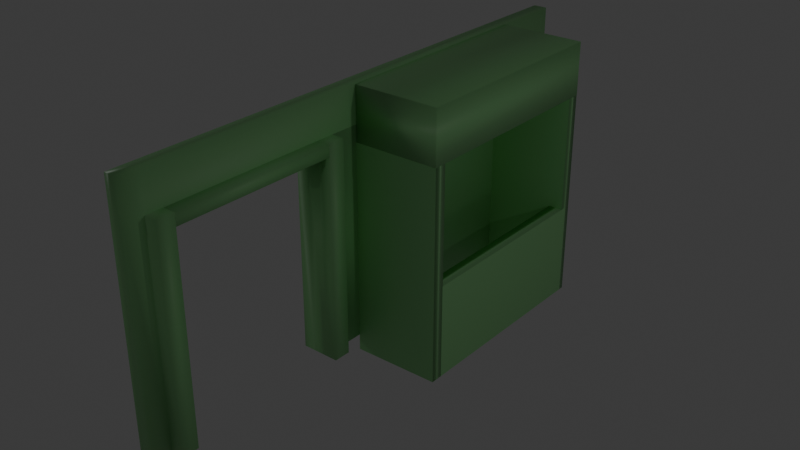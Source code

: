 # Source: Entrance_Solo_.blend  (saved by Blender 4.3.34; exported with 4.5.12 LTS)
import bpy
from mathutils import Matrix  # noqa: F401  (used for matrix-valued properties, if any)

bpy.ops.wm.read_factory_settings(use_empty=True)
scene = bpy.context.scene
scene.name = 'Scene'

# ---- collections
col_collection = bpy.data.collections.new('Collection'); scene.collection.children.link(col_collection)
col_green_room_001 = bpy.data.collections.new('Green Room.001'); scene.collection.children.link(col_green_room_001)

# ---- materials (node trees are filled in below, after node groups)
mat_material_001 = bpy.data.materials.new('Material.001')
mat_material_009 = bpy.data.materials.new('Material.009')
mat_material_011 = bpy.data.materials.new('Material.011')
mat_material_008 = bpy.data.materials.new('Material.008')
mat_material_010 = bpy.data.materials.new('Material.010')

# ---- material node trees
mat_material_001.use_nodes = True; mat_material_001.node_tree.nodes.clear()
_N = mat_material_001.node_tree.nodes; _L = mat_material_001.node_tree.links
n0 = _N.new('ShaderNodeBsdfPrincipled'); n0.name = 'Principled BSDF'; n0.location = (10, 300)
n0.inputs[0].default_value = (0.3564, 0.7991, 0.3372, 1.0)
n1 = _N.new('ShaderNodeOutputMaterial'); n1.name = 'Material Output'; n1.location = (300, 300)
_L.new(n0.outputs[0], n1.inputs[0])
n1.is_active_output = True
mat_material_009.use_nodes = True; mat_material_009.node_tree.nodes.clear()
_N = mat_material_009.node_tree.nodes; _L = mat_material_009.node_tree.links
n0 = _N.new('ShaderNodeBsdfPrincipled'); n0.name = 'Principled BSDF'; n0.location = (10, 300)
n0.inputs[0].default_value = (0.3564, 0.7991, 0.3372, 1.0)
n1 = _N.new('ShaderNodeOutputMaterial'); n1.name = 'Material Output'; n1.location = (300, 300)
_L.new(n0.outputs[0], n1.inputs[0])
n1.is_active_output = True
mat_material_011.use_nodes = True; mat_material_011.node_tree.nodes.clear()
_N = mat_material_011.node_tree.nodes; _L = mat_material_011.node_tree.links
n0 = _N.new('ShaderNodeBsdfPrincipled'); n0.name = 'Principled BSDF'; n0.location = (10, 300)
n0.inputs[0].default_value = (0.3564, 0.7991, 0.3372, 1.0)
n1 = _N.new('ShaderNodeOutputMaterial'); n1.name = 'Material Output'; n1.location = (300, 300)
_L.new(n0.outputs[0], n1.inputs[0])
n1.is_active_output = True
mat_material_008.use_nodes = True; mat_material_008.node_tree.nodes.clear()
_N = mat_material_008.node_tree.nodes; _L = mat_material_008.node_tree.links
n0 = _N.new('ShaderNodeBsdfPrincipled'); n0.name = 'Principled BSDF'; n0.location = (10, 300)
n0.inputs[0].default_value = (0.3564, 0.7991, 0.3372, 1.0)
n1 = _N.new('ShaderNodeOutputMaterial'); n1.name = 'Material Output'; n1.location = (300, 300)
_L.new(n0.outputs[0], n1.inputs[0])
n1.is_active_output = True
mat_material_010.use_nodes = True; mat_material_010.node_tree.nodes.clear()
_N = mat_material_010.node_tree.nodes; _L = mat_material_010.node_tree.links
n0 = _N.new('ShaderNodeBsdfPrincipled'); n0.name = 'Principled BSDF'; n0.location = (10, 300)
n0.inputs[0].default_value = (0.3564, 0.7991, 0.3372, 1.0)
n1 = _N.new('ShaderNodeOutputMaterial'); n1.name = 'Material Output'; n1.location = (300, 300)
_L.new(n0.outputs[0], n1.inputs[0])
n1.is_active_output = True

# ---- world
world_world = bpy.data.worlds.new('World'); scene.world = world_world
world_world.use_nodes = True; world_world.node_tree.nodes.clear()
_N = world_world.node_tree.nodes; _L = world_world.node_tree.links
n0 = _N.new('ShaderNodeOutputWorld'); n0.name = 'World Output'; n0.location = (300, 300)
n1 = _N.new('ShaderNodeBackground'); n1.name = 'Background'; n1.location = (10, 300)
n1.inputs[0].default_value = (0.05088, 0.05088, 0.05088, 1.0)
_L.new(n1.outputs[0], n0.inputs[0])
n0.is_active_output = True
world_world.color = (0.05088, 0.05088, 0.05088)
world_world.sun_shadow_jitter_overblur = 0.0

# ---- lights
light_light = bpy.data.lights.new('Light', 'POINT')
light_light.energy = 1000.0
light_light.shadow_soft_size = 0.212
light_light_001 = bpy.data.lights.new('Light.001', 'POINT')
light_light_001.energy = 1000.0
light_light_001.shadow_soft_size = 0.212
light_light_002 = bpy.data.lights.new('Light.002', 'POINT')
light_light_002.energy = 1000.0
light_light_002.shadow_soft_size = 0.9186
light_light_003 = bpy.data.lights.new('Light.003', 'POINT')
light_light_003.energy = 1000.0
light_light_003.shadow_soft_size = 0.212

# ---- meshes
me_cube_001 = bpy.data.meshes.new('Cube.001')
me_cube_001.from_pydata([(-15.39, -0.3582, -3.313), (-15.39, -0.3582, 9.845), (-15.39, 0.3582, -3.313), (-15.39, 0.3582, 9.845), (12.95, -0.3582, -3.313), (12.95, -0.3582, 9.845), (12.95, 0.3582, -3.313), (12.95, 0.3582, 9.845), (11.91, 0.3582, -3.313), (-2.765, 0.3582, -3.313), (-2.765, 0.3582, 9.845), (11.91, 0.3582, 9.845), (1.511, -0.3582, -3.313), (11.91, -0.3582, -3.313), (11.91, -0.3582, 9.845), (-2.765, -0.3582, 9.845), (-15.39, -0.3582, 7.871), (-15.39, 0.3582, 7.871), (12.95, 0.3582, 7.871), (12.95, -0.3582, 7.871), (11.91, -0.3582, 7.871), (1.511, -0.3582, 7.871), (-2.765, 0.3582, 7.871), (11.91, 0.3582, 7.871), (11.0, 0.3582, 7.871), (11.0, -0.3582, 7.871), (2.421, 0.3582, 7.871), (2.421, -0.3582, 7.871), (2.421, 0.3582, -3.313), (2.421, -0.3582, -3.313), (11.0, 0.3582, -3.313), (11.0, -0.3582, -3.313), (11.0, 0.3582, 7.871), (11.0, -0.3582, 7.871), (2.421, 0.3582, 7.871), (2.421, -0.3582, 7.871), (11.0, 0.3582, 7.251), (11.0, -0.3582, 7.251), (2.421, 0.3582, 7.251), (2.421, -0.3582, 7.251), (1.511, 0.3582, 7.871), (1.511, 0.3582, -3.313), (2.421, 0.3582, 7.871), (2.421, 0.3582, -3.313), (2.421, 1.007, 7.871), (11.0, 1.007, 7.871), (2.421, 1.007, 7.251), (11.0, 1.007, 7.251), (1.511, 1.007, 7.871), (1.511, 1.007, -3.313), (2.421, 1.007, 7.871), (2.421, 1.007, -3.313), (11.91, 1.007, 7.871), (11.91, 1.007, -3.313), (11.0, 1.007, 7.871), (11.0, 1.007, -3.313), (1.511, -0.3582, 7.871), (2.421, -0.3582, 7.871), (1.511, -0.3582, -3.313), (2.421, -0.3582, -3.313), (1.511, -1.007, 7.871), (2.421, -1.007, 7.871), (1.511, -1.007, -3.313), (2.421, -1.007, -3.313), (11.0, -1.007, 7.871), (2.421, -1.007, 7.871), (11.0, -1.007, 7.251), (2.421, -1.007, 7.251), (11.0, -1.007, 7.871), (11.91, -1.007, 7.871), (11.91, -1.007, -3.313), (11.0, -1.007, -3.313)], [], [(16, 1, 3, 17), (23, 11, 7, 18), (18, 7, 5, 19), (21, 15, 1, 16), (8, 6, 4, 13), (10, 3, 1, 15), (7, 11, 14, 5), (11, 10, 15, 14), (2, 9, 12, 0), (22, 23, 24, 26), (19, 5, 14, 20), (20, 14, 15, 21), (17, 3, 10, 22), (22, 10, 11, 23), (8, 30, 55, 53), (2, 17, 22, 9), (20, 21, 27, 25), (4, 19, 20, 13), (12, 21, 16, 0), (6, 18, 19, 4), (8, 23, 18, 6), (0, 16, 17, 2), (28, 26, 27, 29), (24, 30, 31, 25), (27, 26, 34, 35), (21, 12, 58, 56), (8, 13, 31, 30), (26, 28, 43, 42), (25, 31, 71, 68), (12, 9, 28, 29), (35, 34, 38, 39), (26, 24, 32, 34), (24, 25, 33, 32), (25, 27, 35, 33), (37, 39, 38, 36), (34, 32, 45, 44), (32, 33, 37, 36), (37, 33, 64, 66), (40, 42, 50, 48), (9, 22, 40, 41), (28, 9, 41, 43), (22, 26, 42, 40), (44, 45, 47, 46), (32, 36, 47, 45), (38, 34, 44, 46), (36, 38, 46, 47), (49, 48, 50, 51), (41, 40, 48, 49), (43, 41, 49, 51), (42, 43, 51, 50), (52, 53, 55, 54), (24, 23, 52, 54), (30, 24, 54, 55), (23, 8, 53, 52), (59, 57, 61, 63), (27, 21, 56, 57), (12, 29, 59, 58), (29, 27, 57, 59), (60, 62, 63, 61), (57, 56, 60, 61), (58, 59, 63, 62), (56, 58, 62, 60), (64, 65, 67, 66), (35, 39, 67, 65), (39, 37, 66, 67), (33, 35, 65, 64), (70, 69, 68, 71), (20, 25, 68, 69), (13, 20, 69, 70), (31, 13, 70, 71)])
me_cube_001.polygons.foreach_set('use_smooth', [True] * 70)
_uv = me_cube_001.uv_layers.new(name='UVMap')
_uv.uv.foreach_set('vector', [0.5875, 0.0, 0.625, 0.0, 0.625, 0.25, 0.5875, 0.25, 0.5875, 0.4917, 0.625, 0.4917, 0.625, 0.5, 0.5875, 0.5, 0.5875, 0.5, 0.625, 0.5, 0.625, 0.75, 0.5875, 0.75, 0.5875, 0.8417, 0.625, 0.8417, 0.625, 1.0, 0.5875, 1.0, 0.3667, 0.5, 0.375, 0.5, 0.375, 0.75, 0.3667, 0.75, 0.7167, 0.5, 0.875, 0.5, 0.875, 0.75, 0.7167, 0.75, 0.625, 0.5, 0.6333, 0.5, 0.6333, 0.75, 0.625, 0.75, 0.6333, 0.5, 0.7167, 0.5, 0.7167, 0.75, 0.6333, 0.75, 0.125, 0.5, 0.2833, 0.5, 0.2833, 0.75, 0.125, 0.75, 0.5875, 0.4083, 0.5875, 0.4917, 0.5875, 0.4917, 0.5875, 0.4083, 0.5875, 0.75, 0.625, 0.75, 0.625, 0.7583, 0.5875, 0.7583, 0.5875, 0.7583, 0.625, 0.7583, 0.625, 0.8417, 0.5875, 0.8417, 0.5875, 0.25, 0.625, 0.25, 0.625, 0.4083, 0.5875, 0.4083, 0.5875, 0.4083, 0.625, 0.4083, 0.625, 0.4917, 0.5875, 0.4917, 0.3667, 0.5, 0.3667, 0.5, 0.3667, 0.5, 0.3667, 0.5, 0.375, 0.25, 0.5875, 0.25, 0.5875, 0.4083, 0.375, 0.4083, 0.5875, 0.7583, 0.5875, 0.8417, 0.5875, 0.8417, 0.5875, 0.7583, 0.375, 0.75, 0.5875, 0.75, 0.5875, 0.7583, 0.375, 0.7583, 0.375, 0.8417, 0.5875, 0.8417, 0.5875, 1.0, 0.375, 1.0, 0.375, 0.5, 0.5875, 0.5, 0.5875, 0.75, 0.375, 0.75, 0.375, 0.4917, 0.5875, 0.4917, 0.5875, 0.5, 0.375, 0.5, 0.375, 0.0, 0.5875, 0.0, 0.5875, 0.25, 0.375, 0.25, 0.375, 0.4083, 0.5875, 0.4083, 0.5875, 0.8417, 0.375, 0.8417, 0.5875, 0.4917, 0.375, 0.4917, 0.375, 0.7583, 0.5875, 0.7583, 0.5875, 0.8417, 0.5875, 0.4083, 0.5875, 0.4083, 0.5875, 0.8417, 0.5875, 0.8417, 0.375, 0.8417, 0.375, 0.8417, 0.5875, 0.8417, 0.3667, 0.5, 0.3667, 0.75, 0.3667, 0.75, 0.3667, 0.5, 0.5875, 0.4083, 0.375, 0.4083, 0.375, 0.4083, 0.5875, 0.4083, 0.5875, 0.7583, 0.375, 0.7583, 0.375, 0.7583, 0.5875, 0.7583, 0.2833, 0.75, 0.2833, 0.5, 0.2833, 0.5, 0.2833, 0.75, 0.5875, 0.8417, 0.5875, 0.4083, 0.5875, 0.4083, 0.5875, 0.8417, 0.5875, 0.4083, 0.5875, 0.4917, 0.5875, 0.4917, 0.5875, 0.4083, 0.5875, 0.4917, 0.5875, 0.7583, 0.5875, 0.7583, 0.5875, 0.4917, 0.5875, 0.7583, 0.5875, 0.8417, 0.5875, 0.8417, 0.5875, 0.7583, 0.5875, 0.7583, 0.5875, 0.8417, 0.5875, 0.4083, 0.5875, 0.4917, 0.5875, 0.4083, 0.5875, 0.4917, 0.5875, 0.4917, 0.5875, 0.4083, 0.5875, 0.4917, 0.5875, 0.7583, 0.5875, 0.7583, 0.5875, 0.4917, 0.5875, 0.7583, 0.5875, 0.7583, 0.5875, 0.7583, 0.5875, 0.7583, 0.5875, 0.4083, 0.5875, 0.4083, 0.5875, 0.4083, 0.5875, 0.4083, 0.375, 0.4083, 0.5875, 0.4083, 0.5875, 0.4083, 0.375, 0.4083, 0.2833, 0.5, 0.2833, 0.5, 0.2833, 0.5, 0.2833, 0.5, 0.5875, 0.4083, 0.5875, 0.4083, 0.5875, 0.4083, 0.5875, 0.4083, 0.5875, 0.4083, 0.5875, 0.4917, 0.5875, 0.4917, 0.5875, 0.4083, 0.5875, 0.4917, 0.5875, 0.4917, 0.5875, 0.4917, 0.5875, 0.4917, 0.5875, 0.4083, 0.5875, 0.4083, 0.5875, 0.4083, 0.5875, 0.4083, 0.5875, 0.4917, 0.5875, 0.4083, 0.5875, 0.4083, 0.5875, 0.4917, 0.375, 0.4083, 0.5875, 0.4083, 0.5875, 0.4083, 0.375, 0.4083, 0.375, 0.4083, 0.5875, 0.4083, 0.5875, 0.4083, 0.375, 0.4083, 0.2833, 0.5, 0.2833, 0.5, 0.2833, 0.5, 0.2833, 0.5, 0.5875, 0.4083, 0.375, 0.4083, 0.375, 0.4083, 0.5875, 0.4083, 0.5875, 0.4917, 0.375, 0.4917, 0.375, 0.4917, 0.5875, 0.4917, 0.5875, 0.4917, 0.5875, 0.4917, 0.5875, 0.4917, 0.5875, 0.4917, 0.375, 0.4917, 0.5875, 0.4917, 0.5875, 0.4917, 0.375, 0.4917, 0.5875, 0.4917, 0.375, 0.4917, 0.375, 0.4917, 0.5875, 0.4917, 0.375, 0.8417, 0.5875, 0.8417, 0.5875, 0.8417, 0.375, 0.8417, 0.5875, 0.8417, 0.5875, 0.8417, 0.5875, 0.8417, 0.5875, 0.8417, 0.2833, 0.75, 0.2833, 0.75, 0.2833, 0.75, 0.2833, 0.75, 0.375, 0.8417, 0.5875, 0.8417, 0.5875, 0.8417, 0.375, 0.8417, 0.5875, 0.8417, 0.375, 0.8417, 0.375, 0.8417, 0.5875, 0.8417, 0.5875, 0.8417, 0.5875, 0.8417, 0.5875, 0.8417, 0.5875, 0.8417, 0.2833, 0.75, 0.2833, 0.75, 0.2833, 0.75, 0.2833, 0.75, 0.5875, 0.8417, 0.375, 0.8417, 0.375, 0.8417, 0.5875, 0.8417, 0.5875, 0.7583, 0.5875, 0.8417, 0.5875, 0.8417, 0.5875, 0.7583, 0.5875, 0.8417, 0.5875, 0.8417, 0.5875, 0.8417, 0.5875, 0.8417, 0.5875, 0.8417, 0.5875, 0.7583, 0.5875, 0.7583, 0.5875, 0.8417, 0.5875, 0.7583, 0.5875, 0.8417, 0.5875, 0.8417, 0.5875, 0.7583, 0.375, 0.7583, 0.5875, 0.7583, 0.5875, 0.7583, 0.375, 0.7583, 0.5875, 0.7583, 0.5875, 0.7583, 0.5875, 0.7583, 0.5875, 0.7583, 0.375, 0.7583, 0.5875, 0.7583, 0.5875, 0.7583, 0.375, 0.7583, 0.3667, 0.75, 0.3667, 0.75, 0.3667, 0.75, 0.3667, 0.75])
me_cube_001.materials.append(mat_material_001)
me_cube_001.update()
me_cube_020 = bpy.data.meshes.new('Cube.020')
me_cube_020.from_pydata([(-1.0, -1.0, -1.0), (-1.0, -1.0, 1.0), (-1.0, 1.0, -1.0), (-1.0, 1.0, 1.0), (1.0, -1.0, -1.0), (1.0, -1.0, 1.0), (1.0, 1.0, -1.0), (1.0, 1.0, 1.0)], [], [(0, 1, 3, 2), (2, 3, 7, 6), (6, 7, 5, 4), (4, 5, 1, 0), (2, 6, 4, 0), (7, 3, 1, 5)])
me_cube_020.polygons.foreach_set('use_smooth', [True] * 6)
_uv = me_cube_020.uv_layers.new(name='UVMap')
_uv.uv.foreach_set('vector', [0.375, 0.0, 0.625, 0.0, 0.625, 0.25, 0.375, 0.25, 0.375, 0.25, 0.625, 0.25, 0.625, 0.5, 0.375, 0.5, 0.375, 0.5, 0.625, 0.5, 0.625, 0.75, 0.375, 0.75, 0.375, 0.75, 0.625, 0.75, 0.625, 1.0, 0.375, 1.0, 0.125, 0.5, 0.375, 0.5, 0.375, 0.75, 0.125, 0.75, 0.625, 0.5, 0.875, 0.5, 0.875, 0.75, 0.625, 0.75])
me_cube_020.materials.append(mat_material_009)
me_cube_020.update()
me_cube_021 = bpy.data.meshes.new('Cube.021')
me_cube_021.from_pydata([(-1.0, -1.0, -1.0), (-1.0, -1.0, 1.0), (-1.0, 1.0, -1.0), (-1.0, 1.0, 1.0), (1.0, -1.0, -1.0), (1.0, -1.0, 1.0), (1.0, 1.0, -1.0), (1.0, 1.0, 1.0)], [], [(0, 1, 3, 2), (2, 3, 7, 6), (6, 7, 5, 4), (4, 5, 1, 0), (2, 6, 4, 0), (7, 3, 1, 5)])
me_cube_021.polygons.foreach_set('use_smooth', [True] * 6)
_uv = me_cube_021.uv_layers.new(name='UVMap')
_uv.uv.foreach_set('vector', [0.375, 0.0, 0.625, 0.0, 0.625, 0.25, 0.375, 0.25, 0.375, 0.25, 0.625, 0.25, 0.625, 0.5, 0.375, 0.5, 0.375, 0.5, 0.625, 0.5, 0.625, 0.75, 0.375, 0.75, 0.375, 0.75, 0.625, 0.75, 0.625, 1.0, 0.375, 1.0, 0.125, 0.5, 0.375, 0.5, 0.375, 0.75, 0.125, 0.75, 0.625, 0.5, 0.875, 0.5, 0.875, 0.75, 0.625, 0.75])
me_cube_021.materials.append(mat_material_011)
me_cube_021.update()
me_cube_022 = bpy.data.meshes.new('Cube.022')
me_cube_022.from_pydata([(-1.0, -1.0, -1.0), (-1.0, -1.0, 1.0), (-1.0, 1.0, -1.0), (-1.0, 1.0, 1.0), (1.0, -1.0, -1.0), (1.0, -1.0, 1.0), (1.0, 1.0, -1.0), (1.0, 1.0, 1.0)], [], [(0, 1, 3, 2), (2, 3, 7, 6), (6, 7, 5, 4), (4, 5, 1, 0), (2, 6, 4, 0), (7, 3, 1, 5)])
me_cube_022.polygons.foreach_set('use_smooth', [True] * 6)
_uv = me_cube_022.uv_layers.new(name='UVMap')
_uv.uv.foreach_set('vector', [0.375, 0.0, 0.625, 0.0, 0.625, 0.25, 0.375, 0.25, 0.375, 0.25, 0.625, 0.25, 0.625, 0.5, 0.375, 0.5, 0.375, 0.5, 0.625, 0.5, 0.625, 0.75, 0.375, 0.75, 0.375, 0.75, 0.625, 0.75, 0.625, 1.0, 0.375, 1.0, 0.125, 0.5, 0.375, 0.5, 0.375, 0.75, 0.125, 0.75, 0.625, 0.5, 0.875, 0.5, 0.875, 0.75, 0.625, 0.75])
me_cube_022.materials.append(mat_material_008)
me_cube_022.update()
me_cube_023 = bpy.data.meshes.new('Cube.023')
me_cube_023.from_pydata([(-1.0, -1.0, -1.0), (-1.0, -1.0, 1.0), (-1.0, 1.0, -1.0), (-1.0, 1.0, 1.0), (1.0, -1.0, -1.0), (1.0, -1.0, 1.0), (1.0, 1.0, -1.0), (1.0, 1.0, 1.0)], [], [(0, 1, 3, 2), (2, 3, 7, 6), (6, 7, 5, 4), (4, 5, 1, 0), (2, 6, 4, 0), (7, 3, 1, 5)])
me_cube_023.polygons.foreach_set('use_smooth', [True] * 6)
_uv = me_cube_023.uv_layers.new(name='UVMap')
_uv.uv.foreach_set('vector', [0.375, 0.0, 0.625, 0.0, 0.625, 0.25, 0.375, 0.25, 0.375, 0.25, 0.625, 0.25, 0.625, 0.5, 0.375, 0.5, 0.375, 0.5, 0.625, 0.5, 0.625, 0.75, 0.375, 0.75, 0.375, 0.75, 0.625, 0.75, 0.625, 1.0, 0.375, 1.0, 0.125, 0.5, 0.375, 0.5, 0.375, 0.75, 0.125, 0.75, 0.625, 0.5, 0.875, 0.5, 0.875, 0.75, 0.625, 0.75])
me_cube_023.materials.append(mat_material_010)
me_cube_023.update()

# ---- objects
ob_light = bpy.data.objects.new('Light', light_light)
ob_light_001 = bpy.data.objects.new('Light.001', light_light_001)
ob_light_002 = bpy.data.objects.new('Light.002', light_light_002)
ob_light_003 = bpy.data.objects.new('Light.003', light_light_003)
ob_entrance = bpy.data.objects.new('Entrance ', me_cube_001)
ob_cube_002 = bpy.data.objects.new('Cube.002', me_cube_020)
ob_cube_003 = bpy.data.objects.new('Cube.003', me_cube_021)
ob_cube_004 = bpy.data.objects.new('Cube.004', me_cube_022)
ob_cube_005 = bpy.data.objects.new('Cube.005', me_cube_023)

# ---- transforms, parenting, visibility, modifiers, constraints
ob_light.location = (28.35, 1.475, 19.47)
ob_light.rotation_euler = (0.6503, 0.05522, 6.579)
ob_light.scale = (4.254, -5.562, -6.715)
ob_light.lock_rotations_4d = False
ob_light.empty_display_type = 'ARROWS'
ob_light.color = (0.0, 0.0, 0.0, 0.0)
ob_light.lineart.crease_threshold = 0.0
ob_light_001.location = (-26.04, -8.415, 13.63)
ob_light_001.rotation_euler = (0.6503, 0.05522, 6.579)
ob_light_001.scale = (4.254, -5.562, -6.715)
ob_light_001.lock_rotations_4d = False
ob_light_001.empty_display_type = 'ARROWS'
ob_light_001.color = (0.0, 0.0, 0.0, 0.0)
ob_light_001.lineart.crease_threshold = 0.0
ob_light_002.location = (82.1, 7.679, 10.46)
ob_light_002.rotation_euler = (0.6503, 0.05522, 3.429)
ob_light_002.scale = (4.254, -5.562, -6.715)
ob_light_002.lock_rotations_4d = False
ob_light_002.empty_display_type = 'ARROWS'
ob_light_002.color = (0.0, 0.0, 0.0, 0.0)
ob_light_002.lineart.crease_threshold = 0.0
ob_light_003.location = (133.1, 6.782, 13.63)
ob_light_003.rotation_euler = (0.6503, 0.05522, 3.429)
ob_light_003.scale = (4.254, -5.562, -6.715)
ob_light_003.lock_rotations_4d = False
ob_light_003.empty_display_type = 'ARROWS'
ob_light_003.color = (0.0, 0.0, 0.0, 0.0)
ob_light_003.lineart.crease_threshold = 0.0
ob_entrance.location = (-0.3138, -0.3789, 4.058)
ob_entrance.rotation_euler = (0.0, -0.0, 4.713)
ob_cube_002.parent = ob_entrance
ob_cube_002.matrix_parent_inverse = Matrix(((0.00863, 1.0, 0.0, -1.058), (-1.0, 0.00863, -0.0, 13.0), (0.0, -0.0, 1.0, -4.058), (-0.0, 0.0, -0.0, 1.0)))
ob_cube_002.location = (8.467, -5.066, 2.384)
ob_cube_002.scale = (0.3774, 5.322, 2.494)
ob_cube_003.parent = ob_entrance
ob_cube_003.matrix_parent_inverse = Matrix(((0.00863, 1.0, 0.0, -1.058), (-1.0, 0.00863, -0.0, 13.0), (0.0, -0.0, 1.0, -4.058), (-0.0, 0.0, -0.0, 1.0)))
ob_cube_003.location = (10.38, 0.5747, 5.49)
ob_cube_003.rotation_euler = (0.0, -0.0, 1.575)
ob_cube_003.scale = (0.3332, 2.286, 5.607)
ob_cube_004.parent = ob_entrance
ob_cube_004.matrix_parent_inverse = Matrix(((0.00863, 1.0, 0.0, -1.058), (-1.0, 0.00863, -0.0, 13.0), (0.0, -0.0, 1.0, -4.058), (-0.0, 0.0, -0.0, 1.0)))
ob_cube_004.location = (10.35, -4.875, 12.45)
ob_cube_004.scale = (2.266, 5.798, 1.394)
ob_cube_005.parent = ob_entrance
ob_cube_005.matrix_parent_inverse = Matrix(((0.00863, 1.0, 0.0, -1.058), (-1.0, 0.00863, -0.0, 13.0), (0.0, -0.0, 1.0, -4.058), (-0.0, 0.0, -0.0, 1.0)))
ob_cube_005.location = (10.38, -10.33, 5.49)
ob_cube_005.rotation_euler = (0.0, -0.0, 1.575)
ob_cube_005.scale = (0.3332, 2.286, 5.607)

# ---- collection membership
col_collection.objects.link(ob_light)
col_collection.objects.link(ob_light_001)
col_collection.objects.link(ob_light_002)
col_collection.objects.link(ob_light_003)
col_green_room_001.objects.link(ob_entrance)
col_green_room_001.objects.link(ob_cube_002)
col_green_room_001.objects.link(ob_cube_003)
col_green_room_001.objects.link(ob_cube_004)
col_green_room_001.objects.link(ob_cube_005)

# ---- scene / render settings (as saved in the file)
scene.frame_start = 1; scene.frame_end = 250; scene.frame_set(1)
scene.render.engine = 'BLENDER_EEVEE_NEXT'
bpy.context.view_layer.update()

# ---- added for rendering (the .blend has no active camera): camera
cam_auto = bpy.data.cameras.new('AutoCamera')
cam_auto.lens = 50.0
cam_auto.sensor_width = 36.0
cam_auto.clip_end = 1000.0
ob_auto_camera = bpy.data.objects.new('AutoCamera', cam_auto)
scene.collection.objects.link(ob_auto_camera)
ob_auto_camera.location = (31.4019, -34.872, 30.7027)
ob_auto_camera.rotation_euler = (1.09748, -7.21219e-08, 0.694738)
scene.camera = ob_auto_camera
bpy.context.view_layer.update()
